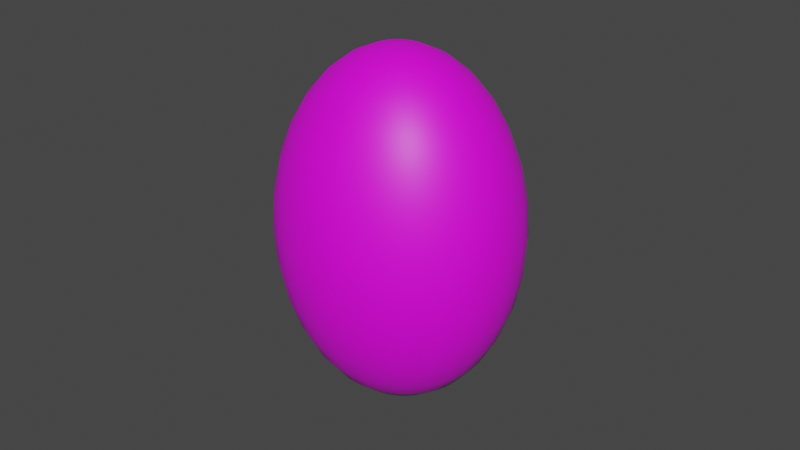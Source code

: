 # Source: bacca.blend  (saved by Blender 2.93.21; exported with 4.5.12 LTS)
import bpy
from mathutils import Matrix  # noqa: F401  (used for matrix-valued properties, if any)

bpy.ops.wm.read_factory_settings(use_empty=True)
scene = bpy.context.scene
scene.name = 'Scene'

# ---- collections
col_collection = bpy.data.collections.new('Collection'); scene.collection.children.link(col_collection)

# ---- images (referenced by path relative to the original .blend; pixels are not part of the script)
import os
ASSET_DIR = os.environ.get("B2B_ASSET_DIR", "")  # directory of the original .blend (textures are referenced by path, not embedded)
HERE = os.path.dirname(os.path.abspath(__file__))  # packed textures are extracted next to this script under _unpacked/

def load_image(name, relpath, width, height, colorspace="sRGB"):
    """Load a texture the original file referenced (path relative to the .blend, or extracted next to this script)."""
    p = next((c for c in (os.path.join(HERE, relpath), os.path.join(ASSET_DIR, relpath)) if relpath and os.path.exists(c)), "")
    if p:
        img = bpy.data.images.load(p, check_existing=True)
        img.name = name
    else:  # same state as the original file: an image datablock whose file is absent (Cycles renders it pink)
        img = bpy.data.images.new(name, width, height)
        img.source = "FILE"
        img.filepath = "//" + (relpath or name)
    img.colorspace_settings.name = colorspace
    return img
img_bacca_txt_jpg = load_image('bacca_txt.jpg', 'bacca_txt.jpg', 1024, 1024, 'sRGB')

# ---- materials (node trees are filled in below, after node groups)
mat_material_001 = bpy.data.materials.new('Material.001')
mat_material_001.use_transparent_shadow = False

# ---- material node trees
mat_material_001.use_nodes = True; mat_material_001.node_tree.nodes.clear()
_N = mat_material_001.node_tree.nodes; _L = mat_material_001.node_tree.links
n0 = _N.new('ShaderNodeBsdfPrincipled'); n0.name = 'Principled BSDF'; n0.location = (10, 300)
n0.distribution = 'GGX'
n0.subsurface_method = 'RANDOM_WALK_SKIN'
n0.inputs[3].default_value = 1.45
n0.inputs[27].default_value = (0.0, 0.0, 0.0, 1.0)
n0.inputs[28].default_value = 1.0
n1 = _N.new('ShaderNodeOutputMaterial'); n1.name = 'Material Output'; n1.location = (300, 300)
n2 = _N.new('ShaderNodeTexImage'); n2.name = 'Image Texture'; n2.location = (-346, 9)
n2.image = img_bacca_txt_jpg
_L.new(n0.outputs[0], n1.inputs[0])
_L.new(n2.outputs[0], n0.inputs[0])
n1.is_active_output = True

# ---- world
world_world = bpy.data.worlds.new('World'); scene.world = world_world
world_world.use_nodes = True; world_world.node_tree.nodes.clear()
_N = world_world.node_tree.nodes; _L = world_world.node_tree.links
n0 = _N.new('ShaderNodeOutputWorld'); n0.name = 'World Output'; n0.location = (300, 300)
n1 = _N.new('ShaderNodeBackground'); n1.name = 'Background'; n1.location = (10, 300)
n1.inputs[0].default_value = (0.05088, 0.05088, 0.05088, 1.0)
_L.new(n1.outputs[0], n0.inputs[0])
n0.is_active_output = True
world_world.color = (0.05088, 0.05088, 0.05088)
world_world.use_sun_shadow = False
world_world.sun_shadow_jitter_overblur = 0.0

# ---- meshes
me_sphere = bpy.data.meshes.new('Sphere')
me_sphere.from_pydata([(0.0, 0.1951, 0.9808), (0.0, 0.3827, 0.9239), (0.0, 0.5556, 0.8315), (0.0, 0.7071, 0.7071), (0.0, 0.8315, 0.5556), (0.0, 0.9239, 0.3827), (0.0, 0.9808, 0.1951), (0.0, 0.8315, -0.5556), (0.0, 0.7071, -0.7071), (0.0, 0.5556, -0.8315), (0.03806, 0.1913, 0.9808), (0.07466, 0.3753, 0.9239), (0.1084, 0.5449, 0.8315), (0.1379, 0.6935, 0.7071), (0.1622, 0.8155, 0.5556), (0.1802, 0.9061, 0.3827), (0.1913, 0.9619, 0.1951), (0.1951, 0.9808, -4.371e-08), (0.1913, 0.9619, -0.1951), (0.1802, 0.9061, -0.3827), (0.1622, 0.8155, -0.5556), (0.1379, 0.6935, -0.7071), (0.1084, 0.5449, -0.8315), (0.07466, 0.3753, -0.9239), (0.03806, 0.1913, -0.9808), (0.07466, 0.1802, 0.9808), (0.1464, 0.3536, 0.9239), (0.2126, 0.5133, 0.8315), (0.2706, 0.6533, 0.7071), (0.3182, 0.7682, 0.5556), (0.3536, 0.8536, 0.3827), (0.3753, 0.9061, 0.1951), (0.3827, 0.9239, -4.371e-08), (0.3753, 0.9061, -0.1951), (0.3536, 0.8536, -0.3827), (0.3182, 0.7682, -0.5556), (0.2706, 0.6533, -0.7071), (0.2126, 0.5133, -0.8315), (0.1464, 0.3536, -0.9239), (0.07466, 0.1802, -0.9808), (0.1084, 0.1622, 0.9808), (0.2126, 0.3182, 0.9239), (0.3087, 0.4619, 0.8315), (0.3928, 0.5879, 0.7071), (0.4619, 0.6913, 0.5556), (0.5133, 0.7682, 0.3827), (0.5449, 0.8155, 0.1951), (0.5556, 0.8315, -4.371e-08), (0.5449, 0.8155, -0.1951), (0.5133, 0.7682, -0.3827), (0.4619, 0.6913, -0.5556), (0.3928, 0.5879, -0.7071), (0.3087, 0.4619, -0.8315), (0.2126, 0.3182, -0.9239), (0.1084, 0.1622, -0.9808), (0.1379, 0.1379, 0.9808), (0.2706, 0.2706, 0.9239), (0.3928, 0.3928, 0.8315), (0.5, 0.5, 0.7071), (0.5879, 0.5879, 0.5556), (0.6533, 0.6533, 0.3827), (0.6935, 0.6935, 0.1951), (0.7071, 0.7071, -4.371e-08), (0.6935, 0.6935, -0.1951), (0.6533, 0.6533, -0.3827), (0.5879, 0.5879, -0.5556), (0.5, 0.5, -0.7071), (0.3928, 0.3928, -0.8315), (0.2706, 0.2706, -0.9239), (0.1379, 0.1379, -0.9808), (0.1622, 0.1084, 0.9808), (0.3182, 0.2126, 0.9239), (0.4619, 0.3087, 0.8315), (0.5879, 0.3928, 0.7071), (0.6913, 0.4619, 0.5556), (0.7682, 0.5133, 0.3827), (0.8155, 0.5449, 0.1951), (0.8315, 0.5556, -4.371e-08), (0.8155, 0.5449, -0.1951), (0.7682, 0.5133, -0.3827), (0.6913, 0.4619, -0.5556), (0.5879, 0.3928, -0.7071), (0.4619, 0.3087, -0.8315), (0.3182, 0.2126, -0.9239), (0.1622, 0.1084, -0.9808), (0.1802, 0.07466, 0.9808), (0.3536, 0.1464, 0.9239), (0.5133, 0.2126, 0.8315), (0.6533, 0.2706, 0.7071), (0.7682, 0.3182, 0.5556), (0.8536, 0.3536, 0.3827), (0.9061, 0.3753, 0.1951), (0.9239, 0.3827, -4.371e-08), (0.9061, 0.3753, -0.1951), (0.8536, 0.3536, -0.3827), (0.7682, 0.3182, -0.5556), (0.6533, 0.2706, -0.7071), (0.5133, 0.2126, -0.8315), (0.3536, 0.1464, -0.9239), (0.1802, 0.07466, -0.9808), (0.1913, 0.03806, 0.9808), (0.3753, 0.07466, 0.9239), (0.5449, 0.1084, 0.8315), (0.6935, 0.1379, 0.7071), (0.8155, 0.1622, 0.5556), (0.9061, 0.1802, 0.3827), (0.9619, 0.1913, 0.1951), (0.9808, 0.1951, -4.371e-08), (0.9619, 0.1913, -0.1951), (0.9061, 0.1802, -0.3827), (0.8155, 0.1622, -0.5556), (0.6935, 0.1379, -0.7071), (0.5449, 0.1084, -0.8315), (0.3753, 0.07466, -0.9239), (0.1913, 0.03806, -0.9808), (0.1951, -6.874e-08, 0.9808), (0.3827, -1.209e-07, 0.9239), (0.5556, -1.134e-07, 0.8315), (0.7071, -4.638e-08, 0.7071), (0.8315, -9.109e-08, 0.5556), (0.9239, -1.658e-08, 0.3827), (0.9808, -9.109e-08, 0.1951), (1.0, -1.656e-07, -4.371e-08), (0.9808, -9.109e-08, -0.1951), (0.9239, -1.507e-07, -0.3827), (0.8315, -1.06e-07, -0.5556), (0.7071, -4.638e-08, -0.7071), (0.5556, -1.134e-07, -0.8315), (0.3827, -9.854e-08, -0.9239), (0.1951, -7.619e-08, -0.9808), (0.1913, -0.03806, 0.9808), (0.3753, -0.07466, 0.9239), (0.5449, -0.1084, 0.8315), (0.6935, -0.1379, 0.7071), (0.8155, -0.1622, 0.5556), (0.9061, -0.1802, 0.3827), (0.9619, -0.1913, 0.1951), (0.9808, -0.1951, -4.371e-08), (0.9619, -0.1913, -0.1951), (0.9061, -0.1802, -0.3827), (0.8155, -0.1622, -0.5556), (0.6935, -0.1379, -0.7071), (0.5449, -0.1084, -0.8315), (0.3753, -0.07466, -0.9239), (0.1913, -0.03806, -0.9808), (0.1802, -0.07466, 0.9808), (0.3536, -0.1464, 0.9239), (0.5133, -0.2126, 0.8315), (0.6533, -0.2706, 0.7071), (0.7682, -0.3182, 0.5556), (0.8536, -0.3536, 0.3827), (0.9061, -0.3753, 0.1951), (0.9239, -0.3827, -4.371e-08), (0.9061, -0.3753, -0.1951), (0.8536, -0.3536, -0.3827), (0.7682, -0.3182, -0.5556), (0.6533, -0.2706, -0.7071), (0.5133, -0.2126, -0.8315), (0.3536, -0.1464, -0.9239), (0.1802, -0.07466, -0.9808), (0.1622, -0.1084, 0.9808), (0.3182, -0.2126, 0.9239), (0.4619, -0.3087, 0.8315), (0.5879, -0.3928, 0.7071), (0.6913, -0.4619, 0.5556), (0.7682, -0.5133, 0.3827), (0.8155, -0.5449, 0.1951), (0.8315, -0.5556, -4.371e-08), (0.8155, -0.5449, -0.1951), (0.7682, -0.5133, -0.3827), (0.6913, -0.4619, -0.5556), (0.5879, -0.3928, -0.7071), (0.4619, -0.3087, -0.8315), (0.3182, -0.2126, -0.9239), (0.1622, -0.1084, -0.9808), (0.1379, -0.1379, 0.9808), (0.2706, -0.2706, 0.9239), (0.3928, -0.3928, 0.8315), (0.5, -0.5, 0.7071), (0.5879, -0.5879, 0.5556), (0.6533, -0.6533, 0.3827), (0.6935, -0.6935, 0.1951), (0.7071, -0.7071, -4.371e-08), (0.6935, -0.6935, -0.1951), (0.6533, -0.6533, -0.3827), (0.5879, -0.5879, -0.5556), (0.5, -0.5, -0.7071), (0.3928, -0.3928, -0.8315), (0.2706, -0.2706, -0.9239), (0.1379, -0.1379, -0.9808), (0.1084, -0.1622, 0.9808), (0.2126, -0.3182, 0.9239), (0.3087, -0.4619, 0.8315), (0.3928, -0.5879, 0.7071), (0.4619, -0.6913, 0.5556), (0.5133, -0.7682, 0.3827), (0.5449, -0.8155, 0.1951), (0.5556, -0.8315, -4.371e-08), (0.5449, -0.8155, -0.1951), (0.5133, -0.7682, -0.3827), (0.4619, -0.6913, -0.5556), (0.3928, -0.5879, -0.7071), (0.3087, -0.4619, -0.8315), (0.2126, -0.3182, -0.9239), (0.1084, -0.1622, -0.9808), (0.07466, -0.1802, 0.9808), (0.1464, -0.3536, 0.9239), (0.2126, -0.5133, 0.8315), (0.2706, -0.6533, 0.7071), (0.3182, -0.7682, 0.5556), (0.3536, -0.8536, 0.3827), (0.3753, -0.9061, 0.1951), (0.3827, -0.9239, -4.371e-08), (0.3753, -0.9061, -0.1951), (0.3536, -0.8536, -0.3827), (0.3182, -0.7682, -0.5556), (0.2706, -0.6533, -0.7071), (0.2126, -0.5133, -0.8315), (0.1464, -0.3536, -0.9239), (0.07466, -0.1802, -0.9808), (0.03806, -0.1913, 0.9808), (0.07466, -0.3753, 0.9239), (0.1084, -0.5449, 0.8315), (0.1379, -0.6935, 0.7071), (0.1622, -0.8155, 0.5556), (0.1802, -0.9061, 0.3827), (0.1913, -0.9619, 0.1951), (0.1951, -0.9808, -4.371e-08), (0.1913, -0.9619, -0.1951), (0.1802, -0.9061, -0.3827), (0.1622, -0.8155, -0.5556), (0.1379, -0.6935, -0.7071), (0.1084, -0.5449, -0.8315), (0.07466, -0.3753, -0.9239), (0.03806, -0.1913, -0.9808), (2.154e-09, -0.1951, 0.9808), (-2.765e-08, -0.3827, 0.9239), (-6.49e-08, -0.5556, 0.8315), (4.686e-08, -0.7071, 0.7071), (-1.275e-08, -0.8315, 0.5556), (1.706e-08, -0.9239, 0.3827), (-7.235e-08, -0.9808, 0.1951), (-2.661e-07, -1.0, -4.371e-08), (-7.235e-08, -0.9808, -0.1951), (-1.171e-07, -0.9239, -0.3827), (-4.255e-08, -0.8315, -0.5556), (4.686e-08, -0.7071, -0.7071), (-6.49e-08, -0.5556, -0.8315), (2.154e-09, -0.3827, -0.9239), (-1.571e-09, -0.1951, -0.9808), (-0.03806, -0.1913, 0.9808), (-0.07466, -0.3753, 0.9239), (-0.1084, -0.5449, 0.8315), (-0.1379, -0.6935, 0.7071), (-0.1622, -0.8155, 0.5556), (-0.1802, -0.9061, 0.3827), (-0.1913, -0.9619, 0.1951), (-0.1951, -0.9808, -4.371e-08), (-0.1913, -0.9619, -0.1951), (-0.1802, -0.9061, -0.3827), (-0.1622, -0.8155, -0.5556), (-0.1379, -0.6935, -0.7071), (-0.1084, -0.5449, -0.8315), (-0.07466, -0.3753, -0.9239), (-0.03806, -0.1913, -0.9808), (-0.07466, -0.1802, 0.9808), (-0.1464, -0.3536, 0.9239), (-0.2126, -0.5133, 0.8315), (-0.2706, -0.6533, 0.7071), (-0.3182, -0.7682, 0.5556), (-0.3536, -0.8536, 0.3827), (-0.3753, -0.9061, 0.1951), (-0.3827, -0.9239, -4.371e-08), (-0.3753, -0.9061, -0.1951), (-0.3536, -0.8536, -0.3827), (-0.3182, -0.7682, -0.5556), (-0.2706, -0.6533, -0.7071), (-0.2126, -0.5133, -0.8315), (-0.1464, -0.3536, -0.9239), (-0.07466, -0.1802, -0.9808), (-0.1084, -0.1622, 0.9808), (-0.2126, -0.3182, 0.9239), (-0.3087, -0.4619, 0.8315), (-0.3928, -0.5879, 0.7071), (-0.4619, -0.6913, 0.5556), (-0.5133, -0.7682, 0.3827), (-0.5449, -0.8155, 0.1951), (-0.5556, -0.8315, -4.371e-08), (-0.5449, -0.8155, -0.1951), (-0.5133, -0.7682, -0.3827), (-0.4619, -0.6913, -0.5556), (-0.3928, -0.5879, -0.7071), (-0.3087, -0.4619, -0.8315), (-0.2126, -0.3182, -0.9239), (-0.1084, -0.1622, -0.9808), (-0.1379, -0.1379, 0.9808), (-0.2706, -0.2706, 0.9239), (-0.3928, -0.3928, 0.8315), (-0.5, -0.5, 0.7071), (-0.5879, -0.5879, 0.5556), (-0.6533, -0.6533, 0.3827), (-0.6935, -0.6935, 0.1951), (-0.7071, -0.7071, -4.371e-08), (-0.6935, -0.6935, -0.1951), (-0.6533, -0.6533, -0.3827), (-0.5879, -0.5879, -0.5556), (-0.5, -0.5, -0.7071), (-0.3928, -0.3928, -0.8315), (-0.2706, -0.2706, -0.9239), (-0.1379, -0.1379, -0.9808), (-0.1622, -0.1084, 0.9808), (-0.3182, -0.2126, 0.9239), (-0.4619, -0.3087, 0.8315), (-0.5879, -0.3928, 0.7071), (-0.6913, -0.4619, 0.5556), (-0.7682, -0.5133, 0.3827), (-0.8155, -0.5449, 0.1951), (-0.8315, -0.5556, -4.371e-08), (-0.8155, -0.5449, -0.1951), (-0.7682, -0.5133, -0.3827), (-0.6913, -0.4619, -0.5556), (-0.5879, -0.3928, -0.7071), (-0.4619, -0.3087, -0.8315), (-0.3182, -0.2126, -0.9239), (-0.1622, -0.1084, -0.9808), (-8.077e-08, -1.209e-07, 1.0), (-0.1802, -0.07466, 0.9808), (-0.3536, -0.1464, 0.9239), (-0.5133, -0.2126, 0.8315), (-0.6533, -0.2706, 0.7071), (-0.7682, -0.3182, 0.5556), (-0.8536, -0.3536, 0.3827), (-0.9061, -0.3753, 0.1951), (-0.9239, -0.3827, -4.371e-08), (-0.9061, -0.3753, -0.1951), (-0.8536, -0.3536, -0.3827), (-0.7682, -0.3182, -0.5556), (-0.6533, -0.2706, -0.7071), (-0.5133, -0.2126, -0.8315), (-0.3536, -0.1464, -0.9239), (-0.1802, -0.07466, -0.9808), (-0.1913, -0.03806, 0.9808), (-0.3753, -0.07466, 0.9239), (-0.5449, -0.1084, 0.8315), (-0.6935, -0.1379, 0.7071), (-0.8155, -0.1622, 0.5556), (-0.9061, -0.1802, 0.3827), (-0.9619, -0.1913, 0.1951), (-0.9808, -0.1951, -4.371e-08), (-0.9619, -0.1913, -0.1951), (-0.9061, -0.1802, -0.3827), (-0.8155, -0.1622, -0.5556), (-0.6935, -0.1379, -0.7071), (-0.5449, -0.1084, -0.8315), (-0.3753, -0.07466, -0.9239), (-0.1913, -0.03806, -0.9808), (-0.1951, -7.246e-08, 0.9808), (-0.3827, -4.638e-08, 0.9239), (-0.5556, 5.771e-09, 0.8315), (-0.7071, -9.109e-08, 0.7071), (-0.8315, -4.638e-08, 0.5556), (-0.9239, -1.68e-09, 0.3827), (-0.9808, 7.283e-08, 0.1951), (-1.0, 3.858e-07, -4.371e-08), (-0.9808, 7.283e-08, -0.1951), (-0.9239, 1.175e-07, -0.3827), (-0.8315, -3.148e-08, -0.5556), (-0.7071, -9.109e-08, -0.7071), (-0.5556, 5.771e-09, -0.8315), (-0.3827, -6.128e-08, -0.9239), (-0.1951, -6.874e-08, -0.9808), (-0.1913, 0.03806, 0.9808), (-0.3753, 0.07466, 0.9239), (-0.5449, 0.1084, 0.8315), (-0.6935, 0.1379, 0.7071), (-0.8155, 0.1622, 0.5556), (-0.9061, 0.1802, 0.3827), (-0.9619, 0.1913, 0.1951), (-0.9808, 0.1951, -4.371e-08), (-0.9619, 0.1913, -0.1951), (-0.9061, 0.1802, -0.3827), (-0.8155, 0.1622, -0.5556), (-0.6935, 0.1379, -0.7071), (-0.5449, 0.1084, -0.8315), (-0.3753, 0.07466, -0.9239), (-0.1913, 0.03806, -0.9808), (-0.1802, 0.07466, 0.9808), (-0.3536, 0.1464, 0.9239), (-0.5133, 0.2126, 0.8315), (-0.6533, 0.2706, 0.7071), (-0.7682, 0.3182, 0.5556), (-0.8536, 0.3536, 0.3827), (-0.9061, 0.3753, 0.1951), (-0.9239, 0.3827, -4.371e-08), (-0.9061, 0.3753, -0.1951), (-0.8536, 0.3536, -0.3827), (-0.7682, 0.3182, -0.5556), (-0.6533, 0.2706, -0.7071), (-0.5133, 0.2126, -0.8315), (-0.3536, 0.1464, -0.9239), (-0.1802, 0.07466, -0.9808), (-0.1622, 0.1084, 0.9808), (-0.3182, 0.2126, 0.9239), (-0.4619, 0.3087, 0.8315), (-0.5879, 0.3928, 0.7071), (-0.6913, 0.4619, 0.5556), (-0.7682, 0.5133, 0.3827), (-0.8155, 0.5449, 0.1951), (-0.8315, 0.5556, -4.371e-08), (-0.8155, 0.5449, -0.1951), (-0.7682, 0.5133, -0.3827), (-0.6913, 0.4619, -0.5556), (-0.5879, 0.3928, -0.7071), (-0.4619, 0.3087, -0.8315), (-0.3182, 0.2126, -0.9239), (-0.1622, 0.1084, -0.9808), (-0.1379, 0.1379, 0.9808), (-0.2706, 0.2706, 0.9239), (-0.3928, 0.3928, 0.8315), (-0.5, 0.5, 0.7071), (-0.5879, 0.5879, 0.5556), (-0.6533, 0.6533, 0.3827), (-0.6935, 0.6935, 0.1951), (-0.7071, 0.7071, -4.371e-08), (-0.6935, 0.6935, -0.1951), (-0.6533, 0.6533, -0.3827), (-0.5879, 0.5879, -0.5556), (-0.5, 0.5, -0.7071), (-0.3928, 0.3928, -0.8315), (-0.2706, 0.2706, -0.9239), (-0.1379, 0.1379, -0.9808), (-0.1084, 0.1622, 0.9808), (-0.2126, 0.3182, 0.9239), (-0.3087, 0.4619, 0.8315), (-0.3928, 0.5879, 0.7071), (-0.4619, 0.6913, 0.5556), (-0.5133, 0.7682, 0.3827), (-0.5449, 0.8155, 0.1951), (-0.5556, 0.8315, -4.371e-08), (-0.5449, 0.8155, -0.1951), (-0.5133, 0.7682, -0.3827), (-0.4619, 0.6913, -0.5556), (-0.3928, 0.5879, -0.7071), (-0.3087, 0.4619, -0.8315), (-0.2126, 0.3182, -0.9239), (-0.1084, 0.1622, -0.9808), (-0.07466, 0.1802, 0.9808), (-0.1464, 0.3536, 0.9239), (-0.2126, 0.5133, 0.8315), (-0.2706, 0.6533, 0.7071), (-0.3182, 0.7682, 0.5556), (-0.3536, 0.8536, 0.3827), (-0.3753, 0.9061, 0.1951), (-0.3827, 0.9239, -4.371e-08), (-0.3753, 0.9061, -0.1951), (-0.3536, 0.8536, -0.3827), (-0.3182, 0.7682, -0.5556), (-0.2706, 0.6533, -0.7071), (-0.2126, 0.5133, -0.8315), (-0.1464, 0.3536, -0.9239), (-0.07466, 0.1802, -0.9808), (-0.03806, 0.1913, 0.9808), (-0.07466, 0.3753, 0.9239), (-0.1084, 0.5449, 0.8315), (-0.1379, 0.6935, 0.7071), (-0.1622, 0.8155, 0.5556), (-0.1802, 0.9061, 0.3827), (-0.1913, 0.9619, 0.1951), (-0.1951, 0.9808, -4.371e-08), (-0.1913, 0.9619, -0.1951), (-0.1802, 0.9061, -0.3827), (-0.1622, 0.8155, -0.5556), (-0.1379, 0.6935, -0.7071), (-0.1084, 0.5449, -0.8315), (-0.07466, 0.3753, -0.9239), (-0.03806, 0.1913, -0.9808), (5.386e-07, 1.0, -4.371e-08), (2.257e-07, 0.9808, -0.1951), (1.959e-07, 0.9239, -0.3827), (6.921e-08, 0.3827, -0.9239), (2.823e-08, 0.1951, -0.9808), (0.0, -8.742e-08, -1.0)], [], [(480, 479, 23, 24), (476, 6, 16, 17), (0, 325, 10), (481, 480, 24), (477, 476, 17, 18), (1, 0, 10, 11), (478, 477, 18, 19), (2, 1, 11, 12), (7, 478, 19, 20), (3, 2, 12, 13), (8, 7, 20, 21), (4, 3, 13, 14), (9, 8, 21, 22), (5, 4, 14, 15), (479, 9, 22, 23), (6, 5, 15, 16), (15, 14, 29, 30), (23, 22, 37, 38), (16, 15, 30, 31), (24, 23, 38, 39), (17, 16, 31, 32), (10, 325, 25), (481, 24, 39), (18, 17, 32, 33), (11, 10, 25, 26), (19, 18, 33, 34), (12, 11, 26, 27), (20, 19, 34, 35), (13, 12, 27, 28), (21, 20, 35, 36), (14, 13, 28, 29), (22, 21, 36, 37), (34, 33, 48, 49), (27, 26, 41, 42), (35, 34, 49, 50), (28, 27, 42, 43), (36, 35, 50, 51), (29, 28, 43, 44), (37, 36, 51, 52), (30, 29, 44, 45), (38, 37, 52, 53), (31, 30, 45, 46), (39, 38, 53, 54), (32, 31, 46, 47), (25, 325, 40), (481, 39, 54), (33, 32, 47, 48), (26, 25, 40, 41), (53, 52, 67, 68), (46, 45, 60, 61), (54, 53, 68, 69), (47, 46, 61, 62), (40, 325, 55), (481, 54, 69), (48, 47, 62, 63), (41, 40, 55, 56), (49, 48, 63, 64), (42, 41, 56, 57), (50, 49, 64, 65), (43, 42, 57, 58), (51, 50, 65, 66), (44, 43, 58, 59), (52, 51, 66, 67), (45, 44, 59, 60), (65, 64, 79, 80), (58, 57, 72, 73), (66, 65, 80, 81), (59, 58, 73, 74), (67, 66, 81, 82), (60, 59, 74, 75), (68, 67, 82, 83), (61, 60, 75, 76), (69, 68, 83, 84), (62, 61, 76, 77), (55, 325, 70), (481, 69, 84), (63, 62, 77, 78), (56, 55, 70, 71), (64, 63, 78, 79), (57, 56, 71, 72), (84, 83, 98, 99), (77, 76, 91, 92), (70, 325, 85), (481, 84, 99), (78, 77, 92, 93), (71, 70, 85, 86), (79, 78, 93, 94), (72, 71, 86, 87), (80, 79, 94, 95), (73, 72, 87, 88), (81, 80, 95, 96), (74, 73, 88, 89), (82, 81, 96, 97), (75, 74, 89, 90), (83, 82, 97, 98), (76, 75, 90, 91), (88, 87, 102, 103), (96, 95, 110, 111), (89, 88, 103, 104), (97, 96, 111, 112), (90, 89, 104, 105), (98, 97, 112, 113), (91, 90, 105, 106), (99, 98, 113, 114), (92, 91, 106, 107), (85, 325, 100), (481, 99, 114), (93, 92, 107, 108), (86, 85, 100, 101), (94, 93, 108, 109), (87, 86, 101, 102), (95, 94, 109, 110), (107, 106, 121, 122), (100, 325, 115), (481, 114, 129), (108, 107, 122, 123), (101, 100, 115, 116), (109, 108, 123, 124), (102, 101, 116, 117), (110, 109, 124, 125), (103, 102, 117, 118), (111, 110, 125, 126), (104, 103, 118, 119), (112, 111, 126, 127), (105, 104, 119, 120), (113, 112, 127, 128), (106, 105, 120, 121), (114, 113, 128, 129), (126, 125, 140, 141), (119, 118, 133, 134), (127, 126, 141, 142), (120, 119, 134, 135), (128, 127, 142, 143), (121, 120, 135, 136), (129, 128, 143, 144), (122, 121, 136, 137), (115, 325, 130), (481, 129, 144), (123, 122, 137, 138), (116, 115, 130, 131), (124, 123, 138, 139), (117, 116, 131, 132), (125, 124, 139, 140), (118, 117, 132, 133), (130, 325, 145), (481, 144, 159), (138, 137, 152, 153), (131, 130, 145, 146), (139, 138, 153, 154), (132, 131, 146, 147), (140, 139, 154, 155), (133, 132, 147, 148), (141, 140, 155, 156), (134, 133, 148, 149), (142, 141, 156, 157), (135, 134, 149, 150), (143, 142, 157, 158), (136, 135, 150, 151), (144, 143, 158, 159), (137, 136, 151, 152), (149, 148, 163, 164), (157, 156, 171, 172), (150, 149, 164, 165), (158, 157, 172, 173), (151, 150, 165, 166), (159, 158, 173, 174), (152, 151, 166, 167), (145, 325, 160), (481, 159, 174), (153, 152, 167, 168), (146, 145, 160, 161), (154, 153, 168, 169), (147, 146, 161, 162), (155, 154, 169, 170), (148, 147, 162, 163), (156, 155, 170, 171), (168, 167, 182, 183), (161, 160, 175, 176), (169, 168, 183, 184), (162, 161, 176, 177), (170, 169, 184, 185), (163, 162, 177, 178), (171, 170, 185, 186), (164, 163, 178, 179), (172, 171, 186, 187), (165, 164, 179, 180), (173, 172, 187, 188), (166, 165, 180, 181), (174, 173, 188, 189), (167, 166, 181, 182), (160, 325, 175), (481, 174, 189), (187, 186, 201, 202), (180, 179, 194, 195), (188, 187, 202, 203), (181, 180, 195, 196), (189, 188, 203, 204), (182, 181, 196, 197), (175, 325, 190), (481, 189, 204), (183, 182, 197, 198), (176, 175, 190, 191), (184, 183, 198, 199), (177, 176, 191, 192), (185, 184, 199, 200), (178, 177, 192, 193), (186, 185, 200, 201), (179, 178, 193, 194), (199, 198, 213, 214), (192, 191, 206, 207), (200, 199, 214, 215), (193, 192, 207, 208), (201, 200, 215, 216), (194, 193, 208, 209), (202, 201, 216, 217), (195, 194, 209, 210), (203, 202, 217, 218), (196, 195, 210, 211), (204, 203, 218, 219), (197, 196, 211, 212), (190, 325, 205), (481, 204, 219), (198, 197, 212, 213), (191, 190, 205, 206), (218, 217, 232, 233), (211, 210, 225, 226), (219, 218, 233, 234), (212, 211, 226, 227), (205, 325, 220), (481, 219, 234), (213, 212, 227, 228), (206, 205, 220, 221), (214, 213, 228, 229), (207, 206, 221, 222), (215, 214, 229, 230), (208, 207, 222, 223), (216, 215, 230, 231), (209, 208, 223, 224), (217, 216, 231, 232), (210, 209, 224, 225), (222, 221, 236, 237), (230, 229, 244, 245), (223, 222, 237, 238), (231, 230, 245, 246), (224, 223, 238, 239), (232, 231, 246, 247), (225, 224, 239, 240), (233, 232, 247, 248), (226, 225, 240, 241), (234, 233, 248, 249), (227, 226, 241, 242), (220, 325, 235), (481, 234, 249), (228, 227, 242, 243), (221, 220, 235, 236), (229, 228, 243, 244), (241, 240, 255, 256), (249, 248, 263, 264), (242, 241, 256, 257), (235, 325, 250), (481, 249, 264), (243, 242, 257, 258), (236, 235, 250, 251), (244, 243, 258, 259), (237, 236, 251, 252), (245, 244, 259, 260), (238, 237, 252, 253), (246, 245, 260, 261), (239, 238, 253, 254), (247, 246, 261, 262), (240, 239, 254, 255), (248, 247, 262, 263), (260, 259, 274, 275), (253, 252, 267, 268), (261, 260, 275, 276), (254, 253, 268, 269), (262, 261, 276, 277), (255, 254, 269, 270), (263, 262, 277, 278), (256, 255, 270, 271), (264, 263, 278, 279), (257, 256, 271, 272), (250, 325, 265), (481, 264, 279), (258, 257, 272, 273), (251, 250, 265, 266), (259, 258, 273, 274), (252, 251, 266, 267), (279, 278, 293, 294), (272, 271, 286, 287), (265, 325, 280), (481, 279, 294), (273, 272, 287, 288), (266, 265, 280, 281), (274, 273, 288, 289), (267, 266, 281, 282), (275, 274, 289, 290), (268, 267, 282, 283), (276, 275, 290, 291), (269, 268, 283, 284), (277, 276, 291, 292), (270, 269, 284, 285), (278, 277, 292, 293), (271, 270, 285, 286), (283, 282, 297, 298), (291, 290, 305, 306), (284, 283, 298, 299), (292, 291, 306, 307), (285, 284, 299, 300), (293, 292, 307, 308), (286, 285, 300, 301), (294, 293, 308, 309), (287, 286, 301, 302), (280, 325, 295), (481, 294, 309), (288, 287, 302, 303), (281, 280, 295, 296), (289, 288, 303, 304), (282, 281, 296, 297), (290, 289, 304, 305), (302, 301, 316, 317), (295, 325, 310), (481, 309, 324), (303, 302, 317, 318), (296, 295, 310, 311), (304, 303, 318, 319), (297, 296, 311, 312), (305, 304, 319, 320), (298, 297, 312, 313), (306, 305, 320, 321), (299, 298, 313, 314), (307, 306, 321, 322), (300, 299, 314, 315), (308, 307, 322, 323), (301, 300, 315, 316), (309, 308, 323, 324), (321, 320, 336, 337), (314, 313, 329, 330), (322, 321, 337, 338), (315, 314, 330, 331), (323, 322, 338, 339), (316, 315, 331, 332), (324, 323, 339, 340), (317, 316, 332, 333), (310, 325, 326), (481, 324, 340), (318, 317, 333, 334), (311, 310, 326, 327), (319, 318, 334, 335), (312, 311, 327, 328), (320, 319, 335, 336), (313, 312, 328, 329), (481, 340, 355), (334, 333, 348, 349), (327, 326, 341, 342), (335, 334, 349, 350), (328, 327, 342, 343), (336, 335, 350, 351), (329, 328, 343, 344), (337, 336, 351, 352), (330, 329, 344, 345), (338, 337, 352, 353), (331, 330, 345, 346), (339, 338, 353, 354), (332, 331, 346, 347), (340, 339, 354, 355), (333, 332, 347, 348), (326, 325, 341), (353, 352, 367, 368), (346, 345, 360, 361), (354, 353, 368, 369), (347, 346, 361, 362), (355, 354, 369, 370), (348, 347, 362, 363), (341, 325, 356), (481, 355, 370), (349, 348, 363, 364), (342, 341, 356, 357), (350, 349, 364, 365), (343, 342, 357, 358), (351, 350, 365, 366), (344, 343, 358, 359), (352, 351, 366, 367), (345, 344, 359, 360), (357, 356, 371, 372), (365, 364, 379, 380), (358, 357, 372, 373), (366, 365, 380, 381), (359, 358, 373, 374), (367, 366, 381, 382), (360, 359, 374, 375), (368, 367, 382, 383), (361, 360, 375, 376), (369, 368, 383, 384), (362, 361, 376, 377), (370, 369, 384, 385), (363, 362, 377, 378), (356, 325, 371), (481, 370, 385), (364, 363, 378, 379), (376, 375, 390, 391), (384, 383, 398, 399), (377, 376, 391, 392), (385, 384, 399, 400), (378, 377, 392, 393), (371, 325, 386), (481, 385, 400), (379, 378, 393, 394), (372, 371, 386, 387), (380, 379, 394, 395), (373, 372, 387, 388), (381, 380, 395, 396), (374, 373, 388, 389), (382, 381, 396, 397), (375, 374, 389, 390), (383, 382, 397, 398), (395, 394, 409, 410), (388, 387, 402, 403), (396, 395, 410, 411), (389, 388, 403, 404), (397, 396, 411, 412), (390, 389, 404, 405), (398, 397, 412, 413), (391, 390, 405, 406), (399, 398, 413, 414), (392, 391, 406, 407), (400, 399, 414, 415), (393, 392, 407, 408), (386, 325, 401), (481, 400, 415), (394, 393, 408, 409), (387, 386, 401, 402), (414, 413, 428, 429), (407, 406, 421, 422), (415, 414, 429, 430), (408, 407, 422, 423), (401, 325, 416), (481, 415, 430), (409, 408, 423, 424), (402, 401, 416, 417), (410, 409, 424, 425), (403, 402, 417, 418), (411, 410, 425, 426), (404, 403, 418, 419), (412, 411, 426, 427), (405, 404, 419, 420), (413, 412, 427, 428), (406, 405, 420, 421), (418, 417, 432, 433), (426, 425, 440, 441), (419, 418, 433, 434), (427, 426, 441, 442), (420, 419, 434, 435), (428, 427, 442, 443), (421, 420, 435, 436), (429, 428, 443, 444), (422, 421, 436, 437), (430, 429, 444, 445), (423, 422, 437, 438), (416, 325, 431), (481, 430, 445), (424, 423, 438, 439), (417, 416, 431, 432), (425, 424, 439, 440), (437, 436, 451, 452), (445, 444, 459, 460), (438, 437, 452, 453), (431, 325, 446), (481, 445, 460), (439, 438, 453, 454), (432, 431, 446, 447), (440, 439, 454, 455), (433, 432, 447, 448), (441, 440, 455, 456), (434, 433, 448, 449), (442, 441, 456, 457), (435, 434, 449, 450), (443, 442, 457, 458), (436, 435, 450, 451), (444, 443, 458, 459), (456, 455, 470, 471), (449, 448, 463, 464), (457, 456, 471, 472), (450, 449, 464, 465), (458, 457, 472, 473), (451, 450, 465, 466), (459, 458, 473, 474), (452, 451, 466, 467), (460, 459, 474, 475), (453, 452, 467, 468), (446, 325, 461), (481, 460, 475), (454, 453, 468, 469), (447, 446, 461, 462), (455, 454, 469, 470), (448, 447, 462, 463), (475, 474, 479, 480), (468, 467, 6, 476), (461, 325, 0), (481, 475, 480), (469, 468, 476, 477), (462, 461, 0, 1), (470, 469, 477, 478), (463, 462, 1, 2), (471, 470, 478, 7), (464, 463, 2, 3), (472, 471, 7, 8), (465, 464, 3, 4), (473, 472, 8, 9), (466, 465, 4, 5), (474, 473, 9, 479), (467, 466, 5, 6)])
me_sphere.polygons.foreach_set('use_smooth', [True] * 512)
_uv = me_sphere.uv_layers.new(name='UVMap')
_uv.uv.foreach_set('vector', [0.6265, 0.27, 0.6265, 0.2756, 0.6237, 0.2757, 0.6237, 0.2701, 0.6268, 0.3093, 0.6269, 0.3149, 0.6241, 0.315, 0.624, 0.3094, 0.6272, 0.3486, 0.6258, 0.3542, 0.6243, 0.3486, 0.625, 0.2644, 0.6265, 0.27, 0.6237, 0.2701, 0.6268, 0.3037, 0.6268, 0.3093, 0.624, 0.3094, 0.624, 0.3037, 0.6271, 0.343, 0.6272, 0.3486, 0.6243, 0.3486, 0.6243, 0.343, 0.6267, 0.2981, 0.6268, 0.3037, 0.624, 0.3037, 0.6239, 0.2981, 0.6271, 0.3374, 0.6271, 0.343, 0.6243, 0.343, 0.6243, 0.3374, 0.6267, 0.2925, 0.6267, 0.2981, 0.6239, 0.2981, 0.6239, 0.2925, 0.627, 0.3317, 0.6271, 0.3374, 0.6243, 0.3374, 0.6242, 0.3318, 0.6266, 0.2869, 0.6267, 0.2925, 0.6239, 0.2925, 0.6238, 0.2869, 0.627, 0.3261, 0.627, 0.3317, 0.6242, 0.3318, 0.6242, 0.3262, 0.6266, 0.2812, 0.6266, 0.2869, 0.6238, 0.2869, 0.6238, 0.2813, 0.6269, 0.3205, 0.627, 0.3261, 0.6242, 0.3262, 0.6241, 0.3206, 0.6265, 0.2756, 0.6266, 0.2812, 0.6238, 0.2813, 0.6237, 0.2757, 0.6269, 0.3149, 0.6269, 0.3205, 0.6241, 0.3206, 0.6241, 0.315, 0.6241, 0.3206, 0.6242, 0.3262, 0.6214, 0.3262, 0.6213, 0.3206, 0.6237, 0.2757, 0.6238, 0.2813, 0.621, 0.2813, 0.6209, 0.2757, 0.6241, 0.315, 0.6241, 0.3206, 0.6213, 0.3206, 0.6213, 0.315, 0.6237, 0.2701, 0.6237, 0.2757, 0.6209, 0.2757, 0.6209, 0.2701, 0.624, 0.3094, 0.6241, 0.315, 0.6213, 0.315, 0.6212, 0.3094, 0.6243, 0.3486, 0.623, 0.3543, 0.6215, 0.3487, 0.6222, 0.2645, 0.6237, 0.2701, 0.6209, 0.2701, 0.624, 0.3037, 0.624, 0.3094, 0.6212, 0.3094, 0.6212, 0.3038, 0.6243, 0.343, 0.6243, 0.3486, 0.6215, 0.3487, 0.6215, 0.3431, 0.6239, 0.2981, 0.624, 0.3037, 0.6212, 0.3038, 0.6211, 0.2982, 0.6243, 0.3374, 0.6243, 0.343, 0.6215, 0.3431, 0.6214, 0.3375, 0.6239, 0.2925, 0.6239, 0.2981, 0.6211, 0.2982, 0.6211, 0.2926, 0.6242, 0.3318, 0.6243, 0.3374, 0.6214, 0.3375, 0.6214, 0.3319, 0.6238, 0.2869, 0.6239, 0.2925, 0.6211, 0.2926, 0.621, 0.287, 0.6242, 0.3262, 0.6242, 0.3318, 0.6214, 0.3319, 0.6214, 0.3262, 0.6238, 0.2813, 0.6238, 0.2869, 0.621, 0.287, 0.621, 0.2813, 0.6211, 0.2982, 0.6212, 0.3038, 0.6184, 0.3038, 0.6183, 0.2982, 0.6214, 0.3375, 0.6215, 0.3431, 0.6187, 0.3431, 0.6186, 0.3375, 0.6211, 0.2926, 0.6211, 0.2982, 0.6183, 0.2982, 0.6183, 0.2926, 0.6214, 0.3319, 0.6214, 0.3375, 0.6186, 0.3375, 0.6186, 0.3319, 0.621, 0.287, 0.6211, 0.2926, 0.6183, 0.2926, 0.6182, 0.287, 0.6214, 0.3262, 0.6214, 0.3319, 0.6186, 0.3319, 0.6185, 0.3263, 0.621, 0.2813, 0.621, 0.287, 0.6182, 0.287, 0.6182, 0.2814, 0.6213, 0.3206, 0.6214, 0.3262, 0.6185, 0.3263, 0.6185, 0.3207, 0.6209, 0.2757, 0.621, 0.2813, 0.6182, 0.2814, 0.6181, 0.2758, 0.6213, 0.315, 0.6213, 0.3206, 0.6185, 0.3207, 0.6184, 0.3151, 0.6209, 0.2701, 0.6209, 0.2757, 0.6181, 0.2758, 0.6181, 0.2702, 0.6212, 0.3094, 0.6213, 0.315, 0.6184, 0.3151, 0.6184, 0.3095, 0.6215, 0.3487, 0.6202, 0.3543, 0.6187, 0.3487, 0.6194, 0.2645, 0.6209, 0.2701, 0.6181, 0.2702, 0.6212, 0.3038, 0.6212, 0.3094, 0.6184, 0.3095, 0.6184, 0.3038, 0.6215, 0.3431, 0.6215, 0.3487, 0.6187, 0.3487, 0.6187, 0.3431, 0.6181, 0.2758, 0.6182, 0.2814, 0.6154, 0.2815, 0.6153, 0.2758, 0.6184, 0.3151, 0.6185, 0.3207, 0.6157, 0.3207, 0.6156, 0.3151, 0.6181, 0.2702, 0.6181, 0.2758, 0.6153, 0.2758, 0.6153, 0.2702, 0.6184, 0.3095, 0.6184, 0.3151, 0.6156, 0.3151, 0.6156, 0.3095, 0.6187, 0.3487, 0.6174, 0.3544, 0.6159, 0.3488, 0.6166, 0.2646, 0.6181, 0.2702, 0.6153, 0.2702, 0.6184, 0.3038, 0.6184, 0.3095, 0.6156, 0.3095, 0.6155, 0.3039, 0.6187, 0.3431, 0.6187, 0.3487, 0.6159, 0.3488, 0.6159, 0.3432, 0.6183, 0.2982, 0.6184, 0.3038, 0.6155, 0.3039, 0.6155, 0.2983, 0.6186, 0.3375, 0.6187, 0.3431, 0.6159, 0.3432, 0.6158, 0.3376, 0.6183, 0.2926, 0.6183, 0.2982, 0.6155, 0.2983, 0.6155, 0.2927, 0.6186, 0.3319, 0.6186, 0.3375, 0.6158, 0.3376, 0.6158, 0.332, 0.6182, 0.287, 0.6183, 0.2926, 0.6155, 0.2927, 0.6154, 0.2871, 0.6185, 0.3263, 0.6186, 0.3319, 0.6158, 0.332, 0.6157, 0.3264, 0.6182, 0.2814, 0.6182, 0.287, 0.6154, 0.2871, 0.6154, 0.2815, 0.6185, 0.3207, 0.6185, 0.3263, 0.6157, 0.3264, 0.6157, 0.3207, 0.6155, 0.2927, 0.6155, 0.2983, 0.6127, 0.2983, 0.6126, 0.2927, 0.6158, 0.332, 0.6158, 0.3376, 0.613, 0.3376, 0.613, 0.332, 0.6154, 0.2871, 0.6155, 0.2927, 0.6126, 0.2927, 0.6126, 0.2871, 0.6157, 0.3264, 0.6158, 0.332, 0.613, 0.332, 0.6129, 0.3264, 0.6154, 0.2815, 0.6154, 0.2871, 0.6126, 0.2871, 0.6125, 0.2815, 0.6157, 0.3207, 0.6157, 0.3264, 0.6129, 0.3264, 0.6129, 0.3208, 0.6153, 0.2758, 0.6154, 0.2815, 0.6125, 0.2815, 0.6125, 0.2759, 0.6156, 0.3151, 0.6157, 0.3207, 0.6129, 0.3208, 0.6128, 0.3152, 0.6153, 0.2702, 0.6153, 0.2758, 0.6125, 0.2759, 0.6125, 0.2703, 0.6156, 0.3095, 0.6156, 0.3151, 0.6128, 0.3152, 0.6128, 0.3096, 0.6159, 0.3488, 0.6146, 0.3544, 0.6131, 0.3489, 0.6138, 0.2646, 0.6153, 0.2702, 0.6125, 0.2703, 0.6155, 0.3039, 0.6156, 0.3095, 0.6128, 0.3096, 0.6127, 0.304, 0.6159, 0.3432, 0.6159, 0.3488, 0.6131, 0.3489, 0.6131, 0.3432, 0.6155, 0.2983, 0.6155, 0.3039, 0.6127, 0.304, 0.6127, 0.2983, 0.6158, 0.3376, 0.6159, 0.3432, 0.6131, 0.3432, 0.613, 0.3376, 0.6125, 0.2703, 0.6125, 0.2759, 0.6097, 0.2759, 0.6096, 0.2703, 0.6128, 0.3096, 0.6128, 0.3152, 0.61, 0.3152, 0.61, 0.3096, 0.6131, 0.3489, 0.6118, 0.3545, 0.6103, 0.3489, 0.611, 0.2647, 0.6125, 0.2703, 0.6096, 0.2703, 0.6127, 0.304, 0.6128, 0.3096, 0.61, 0.3096, 0.6099, 0.304, 0.6131, 0.3432, 0.6131, 0.3489, 0.6103, 0.3489, 0.6103, 0.3433, 0.6127, 0.2983, 0.6127, 0.304, 0.6099, 0.304, 0.6099, 0.2984, 0.613, 0.3376, 0.6131, 0.3432, 0.6103, 0.3433, 0.6102, 0.3377, 0.6126, 0.2927, 0.6127, 0.2983, 0.6099, 0.2984, 0.6098, 0.2928, 0.613, 0.332, 0.613, 0.3376, 0.6102, 0.3377, 0.6102, 0.3321, 0.6126, 0.2871, 0.6126, 0.2927, 0.6098, 0.2928, 0.6098, 0.2872, 0.6129, 0.3264, 0.613, 0.332, 0.6102, 0.3321, 0.6101, 0.3265, 0.6125, 0.2815, 0.6126, 0.2871, 0.6098, 0.2872, 0.6097, 0.2816, 0.6129, 0.3208, 0.6129, 0.3264, 0.6101, 0.3265, 0.6101, 0.3208, 0.6125, 0.2759, 0.6125, 0.2815, 0.6097, 0.2816, 0.6097, 0.2759, 0.6128, 0.3152, 0.6129, 0.3208, 0.6101, 0.3208, 0.61, 0.3152, 0.6102, 0.3321, 0.6102, 0.3377, 0.6074, 0.3377, 0.6074, 0.3321, 0.6098, 0.2872, 0.6098, 0.2928, 0.607, 0.2928, 0.607, 0.2872, 0.6101, 0.3265, 0.6102, 0.3321, 0.6074, 0.3321, 0.6073, 0.3265, 0.6097, 0.2816, 0.6098, 0.2872, 0.607, 0.2872, 0.6069, 0.2816, 0.6101, 0.3208, 0.6101, 0.3265, 0.6073, 0.3265, 0.6073, 0.3209, 0.6097, 0.2759, 0.6097, 0.2816, 0.6069, 0.2816, 0.6069, 0.276, 0.61, 0.3152, 0.6101, 0.3208, 0.6073, 0.3209, 0.6072, 0.3153, 0.6096, 0.2703, 0.6097, 0.2759, 0.6069, 0.276, 0.6068, 0.2704, 0.61, 0.3096, 0.61, 0.3152, 0.6072, 0.3153, 0.6072, 0.3097, 0.6103, 0.3489, 0.609, 0.3545, 0.6075, 0.349, 0.6082, 0.2648, 0.6096, 0.2703, 0.6068, 0.2704, 0.6099, 0.304, 0.61, 0.3096, 0.6072, 0.3097, 0.6071, 0.3041, 0.6103, 0.3433, 0.6103, 0.3489, 0.6075, 0.349, 0.6075, 0.3433, 0.6099, 0.2984, 0.6099, 0.304, 0.6071, 0.3041, 0.6071, 0.2985, 0.6102, 0.3377, 0.6103, 0.3433, 0.6075, 0.3433, 0.6074, 0.3377, 0.6098, 0.2928, 0.6099, 0.2984, 0.6071, 0.2985, 0.607, 0.2928, 0.6072, 0.3097, 0.6072, 0.3153, 0.6044, 0.3153, 0.6044, 0.3097, 0.6075, 0.349, 0.6062, 0.3546, 0.6047, 0.349, 0.6054, 0.2648, 0.6068, 0.2704, 0.604, 0.2704, 0.6071, 0.3041, 0.6072, 0.3097, 0.6044, 0.3097, 0.6043, 0.3041, 0.6075, 0.3433, 0.6075, 0.349, 0.6047, 0.349, 0.6047, 0.3434, 0.6071, 0.2985, 0.6071, 0.3041, 0.6043, 0.3041, 0.6043, 0.2985, 0.6074, 0.3377, 0.6075, 0.3433, 0.6047, 0.3434, 0.6046, 0.3378, 0.607, 0.2928, 0.6071, 0.2985, 0.6043, 0.2985, 0.6042, 0.2929, 0.6074, 0.3321, 0.6074, 0.3377, 0.6046, 0.3378, 0.6046, 0.3322, 0.607, 0.2872, 0.607, 0.2928, 0.6042, 0.2929, 0.6042, 0.2873, 0.6073, 0.3265, 0.6074, 0.3321, 0.6046, 0.3322, 0.6045, 0.3266, 0.6069, 0.2816, 0.607, 0.2872, 0.6042, 0.2873, 0.6041, 0.2817, 0.6073, 0.3209, 0.6073, 0.3265, 0.6045, 0.3266, 0.6045, 0.321, 0.6069, 0.276, 0.6069, 0.2816, 0.6041, 0.2817, 0.6041, 0.2761, 0.6072, 0.3153, 0.6073, 0.3209, 0.6045, 0.321, 0.6044, 0.3153, 0.6068, 0.2704, 0.6069, 0.276, 0.6041, 0.2761, 0.604, 0.2704, 0.6042, 0.2873, 0.6042, 0.2929, 0.6014, 0.2929, 0.6014, 0.2873, 0.6045, 0.3266, 0.6046, 0.3322, 0.6018, 0.3322, 0.6017, 0.3266, 0.6041, 0.2817, 0.6042, 0.2873, 0.6014, 0.2873, 0.6013, 0.2817, 0.6045, 0.321, 0.6045, 0.3266, 0.6017, 0.3266, 0.6017, 0.321, 0.6041, 0.2761, 0.6041, 0.2817, 0.6013, 0.2817, 0.6013, 0.2761, 0.6044, 0.3153, 0.6045, 0.321, 0.6017, 0.321, 0.6016, 0.3154, 0.604, 0.2704, 0.6041, 0.2761, 0.6013, 0.2761, 0.6012, 0.2705, 0.6044, 0.3097, 0.6044, 0.3153, 0.6016, 0.3154, 0.6016, 0.3098, 0.6047, 0.349, 0.6034, 0.3547, 0.6019, 0.3491, 0.6026, 0.2649, 0.604, 0.2704, 0.6012, 0.2705, 0.6043, 0.3041, 0.6044, 0.3097, 0.6016, 0.3098, 0.6015, 0.3042, 0.6047, 0.3434, 0.6047, 0.349, 0.6019, 0.3491, 0.6019, 0.3435, 0.6043, 0.2985, 0.6043, 0.3041, 0.6015, 0.3042, 0.6015, 0.2986, 0.6046, 0.3378, 0.6047, 0.3434, 0.6019, 0.3435, 0.6018, 0.3378, 0.6042, 0.2929, 0.6043, 0.2985, 0.6015, 0.2986, 0.6014, 0.2929, 0.6046, 0.3322, 0.6046, 0.3378, 0.6018, 0.3378, 0.6018, 0.3322, 0.6019, 0.3491, 0.6005, 0.3547, 0.5991, 0.3491, 0.5998, 0.2649, 0.6012, 0.2705, 0.5984, 0.2706, 0.6015, 0.3042, 0.6016, 0.3098, 0.5988, 0.3098, 0.5987, 0.3042, 0.6019, 0.3435, 0.6019, 0.3491, 0.5991, 0.3491, 0.599, 0.3435, 0.6015, 0.2986, 0.6015, 0.3042, 0.5987, 0.3042, 0.5987, 0.2986, 0.6018, 0.3378, 0.6019, 0.3435, 0.599, 0.3435, 0.599, 0.3379, 0.6014, 0.2929, 0.6015, 0.2986, 0.5987, 0.2986, 0.5986, 0.293, 0.6018, 0.3322, 0.6018, 0.3378, 0.599, 0.3379, 0.599, 0.3323, 0.6014, 0.2873, 0.6014, 0.2929, 0.5986, 0.293, 0.5986, 0.2874, 0.6017, 0.3266, 0.6018, 0.3322, 0.599, 0.3323, 0.5989, 0.3267, 0.6013, 0.2817, 0.6014, 0.2873, 0.5986, 0.2874, 0.5985, 0.2818, 0.6017, 0.321, 0.6017, 0.3266, 0.5989, 0.3267, 0.5989, 0.3211, 0.6013, 0.2761, 0.6013, 0.2817, 0.5985, 0.2818, 0.5985, 0.2762, 0.6016, 0.3154, 0.6017, 0.321, 0.5989, 0.3211, 0.5988, 0.3155, 0.6012, 0.2705, 0.6013, 0.2761, 0.5985, 0.2762, 0.5984, 0.2706, 0.6016, 0.3098, 0.6016, 0.3154, 0.5988, 0.3155, 0.5988, 0.3098, 0.5989, 0.3267, 0.599, 0.3323, 0.5961, 0.3323, 0.5961, 0.3267, 0.5985, 0.2818, 0.5986, 0.2874, 0.5958, 0.2874, 0.5957, 0.2818, 0.5989, 0.3211, 0.5989, 0.3267, 0.5961, 0.3267, 0.596, 0.3211, 0.5985, 0.2762, 0.5985, 0.2818, 0.5957, 0.2818, 0.5957, 0.2762, 0.5988, 0.3155, 0.5989, 0.3211, 0.596, 0.3211, 0.596, 0.3155, 0.5984, 0.2706, 0.5985, 0.2762, 0.5957, 0.2762, 0.5956, 0.2706, 0.5988, 0.3098, 0.5988, 0.3155, 0.596, 0.3155, 0.596, 0.3099, 0.5991, 0.3491, 0.5977, 0.3548, 0.5963, 0.3492, 0.597, 0.265, 0.5984, 0.2706, 0.5956, 0.2706, 0.5987, 0.3042, 0.5988, 0.3098, 0.596, 0.3099, 0.5959, 0.3043, 0.599, 0.3435, 0.5991, 0.3491, 0.5963, 0.3492, 0.5962, 0.3436, 0.5987, 0.2986, 0.5987, 0.3042, 0.5959, 0.3043, 0.5959, 0.2987, 0.599, 0.3379, 0.599, 0.3435, 0.5962, 0.3436, 0.5962, 0.338, 0.5986, 0.293, 0.5987, 0.2986, 0.5959, 0.2987, 0.5958, 0.2931, 0.599, 0.3323, 0.599, 0.3379, 0.5962, 0.338, 0.5961, 0.3323, 0.5986, 0.2874, 0.5986, 0.293, 0.5958, 0.2931, 0.5958, 0.2874, 0.5959, 0.3043, 0.596, 0.3099, 0.5931, 0.3099, 0.5931, 0.3043, 0.5962, 0.3436, 0.5963, 0.3492, 0.5935, 0.3492, 0.5934, 0.3436, 0.5959, 0.2987, 0.5959, 0.3043, 0.5931, 0.3043, 0.5931, 0.2987, 0.5962, 0.338, 0.5962, 0.3436, 0.5934, 0.3436, 0.5934, 0.338, 0.5958, 0.2931, 0.5959, 0.2987, 0.5931, 0.2987, 0.593, 0.2931, 0.5961, 0.3323, 0.5962, 0.338, 0.5934, 0.338, 0.5933, 0.3324, 0.5958, 0.2874, 0.5958, 0.2931, 0.593, 0.2931, 0.593, 0.2875, 0.5961, 0.3267, 0.5961, 0.3323, 0.5933, 0.3324, 0.5933, 0.3268, 0.5957, 0.2818, 0.5958, 0.2874, 0.593, 0.2875, 0.5929, 0.2819, 0.596, 0.3211, 0.5961, 0.3267, 0.5933, 0.3268, 0.5932, 0.3212, 0.5957, 0.2762, 0.5957, 0.2818, 0.5929, 0.2819, 0.5929, 0.2763, 0.596, 0.3155, 0.596, 0.3211, 0.5932, 0.3212, 0.5932, 0.3156, 0.5956, 0.2706, 0.5957, 0.2762, 0.5929, 0.2763, 0.5928, 0.2707, 0.596, 0.3099, 0.596, 0.3155, 0.5932, 0.3156, 0.5931, 0.3099, 0.5963, 0.3492, 0.5949, 0.3548, 0.5935, 0.3492, 0.5942, 0.265, 0.5956, 0.2706, 0.5928, 0.2707, 0.5929, 0.2819, 0.593, 0.2875, 0.5901, 0.2876, 0.5901, 0.2819, 0.5932, 0.3212, 0.5933, 0.3268, 0.5905, 0.3268, 0.5904, 0.3212, 0.5929, 0.2763, 0.5929, 0.2819, 0.5901, 0.2819, 0.5901, 0.2763, 0.5932, 0.3156, 0.5932, 0.3212, 0.5904, 0.3212, 0.5904, 0.3156, 0.5928, 0.2707, 0.5929, 0.2763, 0.5901, 0.2763, 0.59, 0.2707, 0.5931, 0.3099, 0.5932, 0.3156, 0.5904, 0.3156, 0.5903, 0.31, 0.5935, 0.3492, 0.5921, 0.3549, 0.5907, 0.3493, 0.5914, 0.2651, 0.5928, 0.2707, 0.59, 0.2707, 0.5931, 0.3043, 0.5931, 0.3099, 0.5903, 0.31, 0.5903, 0.3044, 0.5934, 0.3436, 0.5935, 0.3492, 0.5907, 0.3493, 0.5906, 0.3437, 0.5931, 0.2987, 0.5931, 0.3043, 0.5903, 0.3044, 0.5902, 0.2988, 0.5934, 0.338, 0.5934, 0.3436, 0.5906, 0.3437, 0.5906, 0.3381, 0.593, 0.2931, 0.5931, 0.2987, 0.5902, 0.2988, 0.5902, 0.2932, 0.5933, 0.3324, 0.5934, 0.338, 0.5906, 0.3381, 0.5905, 0.3324, 0.593, 0.2875, 0.593, 0.2931, 0.5902, 0.2932, 0.5901, 0.2876, 0.5933, 0.3268, 0.5933, 0.3324, 0.5905, 0.3324, 0.5905, 0.3268, 0.5902, 0.2988, 0.5903, 0.3044, 0.5875, 0.3044, 0.5874, 0.2988, 0.5906, 0.3381, 0.5906, 0.3437, 0.5878, 0.3437, 0.5878, 0.3381, 0.5902, 0.2932, 0.5902, 0.2988, 0.5874, 0.2988, 0.5874, 0.2932, 0.5905, 0.3324, 0.5906, 0.3381, 0.5878, 0.3381, 0.5877, 0.3325, 0.5901, 0.2876, 0.5902, 0.2932, 0.5874, 0.2932, 0.5873, 0.2876, 0.5905, 0.3268, 0.5905, 0.3324, 0.5877, 0.3325, 0.5877, 0.3269, 0.5901, 0.2819, 0.5901, 0.2876, 0.5873, 0.2876, 0.5873, 0.282, 0.5904, 0.3212, 0.5905, 0.3268, 0.5877, 0.3269, 0.5876, 0.3213, 0.5901, 0.2763, 0.5901, 0.2819, 0.5873, 0.282, 0.5872, 0.2764, 0.5904, 0.3156, 0.5904, 0.3212, 0.5876, 0.3213, 0.5876, 0.3157, 0.59, 0.2707, 0.5901, 0.2763, 0.5872, 0.2764, 0.5872, 0.2708, 0.5903, 0.31, 0.5904, 0.3156, 0.5876, 0.3157, 0.5875, 0.3101, 0.5907, 0.3493, 0.5893, 0.3549, 0.5879, 0.3493, 0.5886, 0.2651, 0.59, 0.2707, 0.5872, 0.2708, 0.5903, 0.3044, 0.5903, 0.31, 0.5875, 0.3101, 0.5875, 0.3044, 0.5906, 0.3437, 0.5907, 0.3493, 0.5879, 0.3493, 0.5878, 0.3437, 0.5872, 0.2764, 0.5873, 0.282, 0.5845, 0.282, 0.5844, 0.2764, 0.5876, 0.3157, 0.5876, 0.3213, 0.5848, 0.3213, 0.5848, 0.3157, 0.5872, 0.2708, 0.5872, 0.2764, 0.5844, 0.2764, 0.5844, 0.2708, 0.5875, 0.3101, 0.5876, 0.3157, 0.5848, 0.3157, 0.5847, 0.3101, 0.5879, 0.3493, 0.5865, 0.355, 0.5851, 0.3494, 0.5857, 0.2652, 0.5872, 0.2708, 0.5844, 0.2708, 0.5875, 0.3044, 0.5875, 0.3101, 0.5847, 0.3101, 0.5847, 0.3045, 0.5878, 0.3437, 0.5879, 0.3493, 0.5851, 0.3494, 0.585, 0.3438, 0.5874, 0.2988, 0.5875, 0.3044, 0.5847, 0.3045, 0.5846, 0.2989, 0.5878, 0.3381, 0.5878, 0.3437, 0.585, 0.3438, 0.585, 0.3382, 0.5874, 0.2932, 0.5874, 0.2988, 0.5846, 0.2989, 0.5846, 0.2933, 0.5877, 0.3325, 0.5878, 0.3381, 0.585, 0.3382, 0.5849, 0.3326, 0.5873, 0.2876, 0.5874, 0.2932, 0.5846, 0.2933, 0.5845, 0.2877, 0.5877, 0.3269, 0.5877, 0.3325, 0.5849, 0.3326, 0.5849, 0.3269, 0.5873, 0.282, 0.5873, 0.2876, 0.5845, 0.2877, 0.5845, 0.282, 0.5876, 0.3213, 0.5877, 0.3269, 0.5849, 0.3269, 0.5848, 0.3213, 0.585, 0.3382, 0.585, 0.3438, 0.5822, 0.3438, 0.5822, 0.3382, 0.5846, 0.2933, 0.5846, 0.2989, 0.5818, 0.2989, 0.5818, 0.2933, 0.5849, 0.3326, 0.585, 0.3382, 0.5822, 0.3382, 0.5821, 0.3326, 0.5845, 0.2877, 0.5846, 0.2933, 0.5818, 0.2933, 0.5817, 0.2877, 0.5849, 0.3269, 0.5849, 0.3326, 0.5821, 0.3326, 0.5821, 0.327, 0.5845, 0.282, 0.5845, 0.2877, 0.5817, 0.2877, 0.5817, 0.2821, 0.5848, 0.3213, 0.5849, 0.3269, 0.5821, 0.327, 0.582, 0.3214, 0.5844, 0.2764, 0.5845, 0.282, 0.5817, 0.2821, 0.5816, 0.2765, 0.5848, 0.3157, 0.5848, 0.3213, 0.582, 0.3214, 0.582, 0.3158, 0.5844, 0.2708, 0.5844, 0.2764, 0.5816, 0.2765, 0.5816, 0.2709, 0.5847, 0.3101, 0.5848, 0.3157, 0.582, 0.3158, 0.5819, 0.3102, 0.5851, 0.3494, 0.5837, 0.355, 0.5823, 0.3494, 0.5829, 0.2652, 0.5844, 0.2708, 0.5816, 0.2709, 0.5847, 0.3045, 0.5847, 0.3101, 0.5819, 0.3102, 0.5819, 0.3045, 0.585, 0.3438, 0.5851, 0.3494, 0.5823, 0.3494, 0.5822, 0.3438, 0.5846, 0.2989, 0.5847, 0.3045, 0.5819, 0.3045, 0.5818, 0.2989, 0.582, 0.3158, 0.582, 0.3214, 0.5792, 0.3214, 0.5792, 0.3158, 0.5816, 0.2709, 0.5816, 0.2765, 0.5788, 0.2765, 0.5788, 0.2709, 0.5819, 0.3102, 0.582, 0.3158, 0.5792, 0.3158, 0.5791, 0.3102, 0.5823, 0.3494, 0.5809, 0.3551, 0.5795, 0.3495, 0.5801, 0.2653, 0.5816, 0.2709, 0.5788, 0.2709, 0.5819, 0.3045, 0.5819, 0.3102, 0.5791, 0.3102, 0.5791, 0.3046, 0.5822, 0.3438, 0.5823, 0.3494, 0.5795, 0.3495, 0.5794, 0.3439, 0.5818, 0.2989, 0.5819, 0.3045, 0.5791, 0.3046, 0.579, 0.299, 0.5822, 0.3382, 0.5822, 0.3438, 0.5794, 0.3439, 0.5794, 0.3383, 0.5818, 0.2933, 0.5818, 0.2989, 0.579, 0.299, 0.579, 0.2934, 0.5821, 0.3326, 0.5822, 0.3382, 0.5794, 0.3383, 0.5793, 0.3327, 0.5817, 0.2877, 0.5818, 0.2933, 0.579, 0.2934, 0.5789, 0.2878, 0.5821, 0.327, 0.5821, 0.3326, 0.5793, 0.3327, 0.5793, 0.3271, 0.5817, 0.2821, 0.5817, 0.2877, 0.5789, 0.2878, 0.5789, 0.2822, 0.582, 0.3214, 0.5821, 0.327, 0.5793, 0.3271, 0.5792, 0.3214, 0.5816, 0.2765, 0.5817, 0.2821, 0.5789, 0.2822, 0.5788, 0.2765, 0.579, 0.2934, 0.579, 0.299, 0.5762, 0.299, 0.5762, 0.2934, 0.5793, 0.3327, 0.5794, 0.3383, 0.5765, 0.3383, 0.5765, 0.3327, 0.5789, 0.2878, 0.579, 0.2934, 0.5762, 0.2934, 0.5761, 0.2878, 0.5793, 0.3271, 0.5793, 0.3327, 0.5765, 0.3327, 0.5765, 0.3271, 0.5789, 0.2822, 0.5789, 0.2878, 0.5761, 0.2878, 0.5761, 0.2822, 0.5792, 0.3214, 0.5793, 0.3271, 0.5765, 0.3271, 0.5764, 0.3215, 0.5788, 0.2765, 0.5789, 0.2822, 0.5761, 0.2822, 0.576, 0.2766, 0.5792, 0.3158, 0.5792, 0.3214, 0.5764, 0.3215, 0.5764, 0.3159, 0.5788, 0.2709, 0.5788, 0.2765, 0.576, 0.2766, 0.576, 0.271, 0.5791, 0.3102, 0.5792, 0.3158, 0.5764, 0.3159, 0.5763, 0.3103, 0.5795, 0.3495, 0.5781, 0.3551, 0.5766, 0.3496, 0.5773, 0.2653, 0.5788, 0.2709, 0.576, 0.271, 0.5791, 0.3046, 0.5791, 0.3102, 0.5763, 0.3103, 0.5763, 0.3047, 0.5794, 0.3439, 0.5795, 0.3495, 0.5766, 0.3496, 0.5766, 0.3439, 0.579, 0.299, 0.5791, 0.3046, 0.5763, 0.3047, 0.5762, 0.299, 0.5794, 0.3383, 0.5794, 0.3439, 0.5766, 0.3439, 0.5765, 0.3383, 0.576, 0.271, 0.576, 0.2766, 0.5732, 0.2766, 0.5732, 0.271, 0.5763, 0.3103, 0.5764, 0.3159, 0.5736, 0.3159, 0.5735, 0.3103, 0.5766, 0.3496, 0.5753, 0.3552, 0.5738, 0.3496, 0.5745, 0.2654, 0.576, 0.271, 0.5732, 0.271, 0.5763, 0.3047, 0.5763, 0.3103, 0.5735, 0.3103, 0.5735, 0.3047, 0.5766, 0.3439, 0.5766, 0.3496, 0.5738, 0.3496, 0.5738, 0.344, 0.5762, 0.299, 0.5763, 0.3047, 0.5735, 0.3047, 0.5734, 0.2991, 0.5765, 0.3383, 0.5766, 0.3439, 0.5738, 0.344, 0.5737, 0.3384, 0.5762, 0.2934, 0.5762, 0.299, 0.5734, 0.2991, 0.5734, 0.2935, 0.5765, 0.3327, 0.5765, 0.3383, 0.5737, 0.3384, 0.5737, 0.3328, 0.5761, 0.2878, 0.5762, 0.2934, 0.5734, 0.2935, 0.5733, 0.2879, 0.5765, 0.3271, 0.5765, 0.3327, 0.5737, 0.3328, 0.5736, 0.3272, 0.5761, 0.2822, 0.5761, 0.2878, 0.5733, 0.2879, 0.5733, 0.2823, 0.5764, 0.3215, 0.5765, 0.3271, 0.5736, 0.3272, 0.5736, 0.3215, 0.576, 0.2766, 0.5761, 0.2822, 0.5733, 0.2823, 0.5732, 0.2766, 0.5764, 0.3159, 0.5764, 0.3215, 0.5736, 0.3215, 0.5736, 0.3159, 0.5737, 0.3328, 0.5737, 0.3384, 0.5709, 0.3384, 0.5709, 0.3328, 0.5733, 0.2879, 0.5734, 0.2935, 0.5706, 0.2935, 0.5705, 0.2879, 0.5736, 0.3272, 0.5737, 0.3328, 0.5709, 0.3328, 0.5708, 0.3272, 0.5733, 0.2823, 0.5733, 0.2879, 0.5705, 0.2879, 0.5705, 0.2823, 0.5736, 0.3215, 0.5736, 0.3272, 0.5708, 0.3272, 0.5708, 0.3216, 0.5732, 0.2766, 0.5733, 0.2823, 0.5705, 0.2823, 0.5704, 0.2767, 0.5736, 0.3159, 0.5736, 0.3215, 0.5708, 0.3216, 0.5707, 0.316, 0.5732, 0.271, 0.5732, 0.2766, 0.5704, 0.2767, 0.5704, 0.2711, 0.5735, 0.3103, 0.5736, 0.3159, 0.5707, 0.316, 0.5707, 0.3104, 0.5738, 0.3496, 0.5725, 0.3552, 0.571, 0.3497, 0.5717, 0.2655, 0.5732, 0.271, 0.5704, 0.2711, 0.5735, 0.3047, 0.5735, 0.3103, 0.5707, 0.3104, 0.5706, 0.3048, 0.5738, 0.344, 0.5738, 0.3496, 0.571, 0.3497, 0.571, 0.344, 0.5734, 0.2991, 0.5735, 0.3047, 0.5706, 0.3048, 0.5706, 0.2992, 0.5737, 0.3384, 0.5738, 0.344, 0.571, 0.344, 0.5709, 0.3384, 0.5734, 0.2935, 0.5734, 0.2991, 0.5706, 0.2992, 0.5706, 0.2935, 0.5707, 0.3104, 0.5707, 0.316, 0.5679, 0.316, 0.5679, 0.3104, 0.571, 0.3497, 0.5697, 0.3553, 0.5682, 0.3497, 0.5689, 0.2655, 0.5704, 0.2711, 0.5676, 0.2711, 0.5706, 0.3048, 0.5707, 0.3104, 0.5679, 0.3104, 0.5678, 0.3048, 0.571, 0.344, 0.571, 0.3497, 0.5682, 0.3497, 0.5682, 0.3441, 0.5706, 0.2992, 0.5706, 0.3048, 0.5678, 0.3048, 0.5678, 0.2992, 0.5709, 0.3384, 0.571, 0.344, 0.5682, 0.3441, 0.5681, 0.3385, 0.5706, 0.2935, 0.5706, 0.2992, 0.5678, 0.2992, 0.5677, 0.2936, 0.5709, 0.3328, 0.5709, 0.3384, 0.5681, 0.3385, 0.5681, 0.3329, 0.5705, 0.2879, 0.5706, 0.2935, 0.5677, 0.2936, 0.5677, 0.288, 0.5708, 0.3272, 0.5709, 0.3328, 0.5681, 0.3329, 0.568, 0.3273, 0.5705, 0.2823, 0.5705, 0.2879, 0.5677, 0.288, 0.5677, 0.2824, 0.5708, 0.3216, 0.5708, 0.3272, 0.568, 0.3273, 0.568, 0.3217, 0.5704, 0.2767, 0.5705, 0.2823, 0.5677, 0.2824, 0.5676, 0.2768, 0.5707, 0.316, 0.5708, 0.3216, 0.568, 0.3217, 0.5679, 0.316, 0.5704, 0.2711, 0.5704, 0.2767, 0.5676, 0.2768, 0.5676, 0.2711, 0.5677, 0.288, 0.5677, 0.2936, 0.5649, 0.2936, 0.5649, 0.288, 0.568, 0.3273, 0.5681, 0.3329, 0.5653, 0.3329, 0.5652, 0.3273, 0.5677, 0.2824, 0.5677, 0.288, 0.5649, 0.288, 0.5648, 0.2824, 0.568, 0.3217, 0.568, 0.3273, 0.5652, 0.3273, 0.5652, 0.3217, 0.5676, 0.2768, 0.5677, 0.2824, 0.5648, 0.2824, 0.5648, 0.2768, 0.5679, 0.316, 0.568, 0.3217, 0.5652, 0.3217, 0.5651, 0.3161, 0.5676, 0.2711, 0.5676, 0.2768, 0.5648, 0.2768, 0.5648, 0.2712, 0.5679, 0.3104, 0.5679, 0.316, 0.5651, 0.3161, 0.5651, 0.3105, 0.5682, 0.3497, 0.5669, 0.3554, 0.5654, 0.3498, 0.5661, 0.2656, 0.5676, 0.2711, 0.5648, 0.2712, 0.5678, 0.3048, 0.5679, 0.3104, 0.5651, 0.3105, 0.565, 0.3049, 0.5682, 0.3441, 0.5682, 0.3497, 0.5654, 0.3498, 0.5654, 0.3442, 0.5678, 0.2992, 0.5678, 0.3048, 0.565, 0.3049, 0.565, 0.2993, 0.5681, 0.3385, 0.5682, 0.3441, 0.5654, 0.3442, 0.5653, 0.3385, 0.5677, 0.2936, 0.5678, 0.2992, 0.565, 0.2993, 0.5649, 0.2936, 0.5681, 0.3329, 0.5681, 0.3385, 0.5653, 0.3385, 0.5653, 0.3329, 0.5633, 0.2656, 0.5648, 0.2712, 0.5619, 0.2713, 0.565, 0.3049, 0.5651, 0.3105, 0.5623, 0.3105, 0.5622, 0.3049, 0.5654, 0.3442, 0.5654, 0.3498, 0.5626, 0.3498, 0.5626, 0.3442, 0.565, 0.2993, 0.565, 0.3049, 0.5622, 0.3049, 0.5622, 0.2993, 0.5653, 0.3385, 0.5654, 0.3442, 0.5626, 0.3442, 0.5625, 0.3386, 0.5649, 0.2936, 0.565, 0.2993, 0.5622, 0.2993, 0.5621, 0.2937, 0.5653, 0.3329, 0.5653, 0.3385, 0.5625, 0.3386, 0.5625, 0.333, 0.5649, 0.288, 0.5649, 0.2936, 0.5621, 0.2937, 0.5621, 0.2881, 0.5652, 0.3273, 0.5653, 0.3329, 0.5625, 0.333, 0.5624, 0.3274, 0.5648, 0.2824, 0.5649, 0.288, 0.5621, 0.2881, 0.562, 0.2825, 0.5652, 0.3217, 0.5652, 0.3273, 0.5624, 0.3274, 0.5624, 0.3218, 0.5648, 0.2768, 0.5648, 0.2824, 0.562, 0.2825, 0.562, 0.2769, 0.5651, 0.3161, 0.5652, 0.3217, 0.5624, 0.3218, 0.5623, 0.3162, 0.5648, 0.2712, 0.5648, 0.2768, 0.562, 0.2769, 0.5619, 0.2713, 0.5651, 0.3105, 0.5651, 0.3161, 0.5623, 0.3162, 0.5623, 0.3105, 0.5654, 0.3498, 0.5641, 0.3554, 0.5626, 0.3498, 0.562, 0.2825, 0.5621, 0.2881, 0.5593, 0.2881, 0.5592, 0.2825, 0.5624, 0.3218, 0.5624, 0.3274, 0.5596, 0.3274, 0.5596, 0.3218, 0.562, 0.2769, 0.562, 0.2825, 0.5592, 0.2825, 0.5592, 0.2769, 0.5623, 0.3162, 0.5624, 0.3218, 0.5596, 0.3218, 0.5595, 0.3162, 0.5619, 0.2713, 0.562, 0.2769, 0.5592, 0.2769, 0.5591, 0.2713, 0.5623, 0.3105, 0.5623, 0.3162, 0.5595, 0.3162, 0.5595, 0.3106, 0.5626, 0.3498, 0.5613, 0.3555, 0.5598, 0.3499, 0.5605, 0.2657, 0.5619, 0.2713, 0.5591, 0.2713, 0.5622, 0.3049, 0.5623, 0.3105, 0.5595, 0.3106, 0.5594, 0.305, 0.5626, 0.3442, 0.5626, 0.3498, 0.5598, 0.3499, 0.5598, 0.3443, 0.5622, 0.2993, 0.5622, 0.3049, 0.5594, 0.305, 0.5594, 0.2994, 0.5625, 0.3386, 0.5626, 0.3442, 0.5598, 0.3443, 0.5597, 0.3387, 0.5621, 0.2937, 0.5622, 0.2993, 0.5594, 0.2994, 0.5593, 0.2938, 0.5625, 0.333, 0.5625, 0.3386, 0.5597, 0.3387, 0.5597, 0.333, 0.5621, 0.2881, 0.5621, 0.2937, 0.5593, 0.2938, 0.5593, 0.2881, 0.5624, 0.3274, 0.5625, 0.333, 0.5597, 0.333, 0.5596, 0.3274, 0.6496, 0.3425, 0.6496, 0.3482, 0.6468, 0.3482, 0.6467, 0.3426, 0.6492, 0.2976, 0.6492, 0.3033, 0.6464, 0.3033, 0.6464, 0.2977, 0.6495, 0.3369, 0.6496, 0.3425, 0.6467, 0.3426, 0.6467, 0.337, 0.6491, 0.292, 0.6492, 0.2976, 0.6464, 0.2977, 0.6463, 0.2921, 0.6495, 0.3313, 0.6495, 0.3369, 0.6467, 0.337, 0.6467, 0.3314, 0.6491, 0.2864, 0.6491, 0.292, 0.6463, 0.2921, 0.6463, 0.2865, 0.6494, 0.3257, 0.6495, 0.3313, 0.6467, 0.3314, 0.6466, 0.3258, 0.649, 0.2808, 0.6491, 0.2864, 0.6463, 0.2865, 0.6462, 0.2809, 0.6494, 0.3201, 0.6494, 0.3257, 0.6466, 0.3258, 0.6466, 0.3201, 0.649, 0.2752, 0.649, 0.2808, 0.6462, 0.2809, 0.6462, 0.2752, 0.6493, 0.3145, 0.6494, 0.3201, 0.6466, 0.3201, 0.6465, 0.3145, 0.6489, 0.2696, 0.649, 0.2752, 0.6462, 0.2752, 0.6461, 0.2696, 0.6493, 0.3089, 0.6493, 0.3145, 0.6465, 0.3145, 0.6465, 0.3089, 0.6496, 0.3482, 0.6482, 0.3538, 0.6468, 0.3482, 0.6475, 0.264, 0.6489, 0.2696, 0.6461, 0.2696, 0.6492, 0.3033, 0.6493, 0.3089, 0.6465, 0.3089, 0.6464, 0.3033, 0.6466, 0.3201, 0.6466, 0.3258, 0.6438, 0.3258, 0.6438, 0.3202, 0.6462, 0.2752, 0.6462, 0.2809, 0.6434, 0.2809, 0.6434, 0.2753, 0.6465, 0.3145, 0.6466, 0.3201, 0.6438, 0.3202, 0.6437, 0.3146, 0.6461, 0.2696, 0.6462, 0.2752, 0.6434, 0.2753, 0.6433, 0.2697, 0.6465, 0.3089, 0.6465, 0.3145, 0.6437, 0.3146, 0.6437, 0.309, 0.6468, 0.3482, 0.6454, 0.3538, 0.644, 0.3483, 0.6447, 0.2641, 0.6461, 0.2696, 0.6433, 0.2697, 0.6464, 0.3033, 0.6465, 0.3089, 0.6437, 0.309, 0.6436, 0.3034, 0.6467, 0.3426, 0.6468, 0.3482, 0.644, 0.3483, 0.6439, 0.3426, 0.6464, 0.2977, 0.6464, 0.3033, 0.6436, 0.3034, 0.6436, 0.2978, 0.6467, 0.337, 0.6467, 0.3426, 0.6439, 0.3426, 0.6439, 0.337, 0.6463, 0.2921, 0.6464, 0.2977, 0.6436, 0.2978, 0.6435, 0.2921, 0.6467, 0.3314, 0.6467, 0.337, 0.6439, 0.337, 0.6438, 0.3314, 0.6463, 0.2865, 0.6463, 0.2921, 0.6435, 0.2921, 0.6435, 0.2865, 0.6466, 0.3258, 0.6467, 0.3314, 0.6438, 0.3314, 0.6438, 0.3258, 0.6462, 0.2809, 0.6463, 0.2865, 0.6435, 0.2865, 0.6434, 0.2809, 0.6436, 0.2978, 0.6436, 0.3034, 0.6408, 0.3034, 0.6408, 0.2978, 0.6439, 0.337, 0.6439, 0.3426, 0.6411, 0.3427, 0.6411, 0.3371, 0.6435, 0.2921, 0.6436, 0.2978, 0.6408, 0.2978, 0.6407, 0.2922, 0.6438, 0.3314, 0.6439, 0.337, 0.6411, 0.3371, 0.641, 0.3315, 0.6435, 0.2865, 0.6435, 0.2921, 0.6407, 0.2922, 0.6407, 0.2866, 0.6438, 0.3258, 0.6438, 0.3314, 0.641, 0.3315, 0.641, 0.3259, 0.6434, 0.2809, 0.6435, 0.2865, 0.6407, 0.2866, 0.6406, 0.281, 0.6438, 0.3202, 0.6438, 0.3258, 0.641, 0.3259, 0.6409, 0.3203, 0.6434, 0.2753, 0.6434, 0.2809, 0.6406, 0.281, 0.6406, 0.2754, 0.6437, 0.3146, 0.6438, 0.3202, 0.6409, 0.3203, 0.6409, 0.3146, 0.6433, 0.2697, 0.6434, 0.2753, 0.6406, 0.2754, 0.6405, 0.2697, 0.6437, 0.309, 0.6437, 0.3146, 0.6409, 0.3146, 0.6408, 0.309, 0.644, 0.3483, 0.6426, 0.3539, 0.6412, 0.3483, 0.6419, 0.2641, 0.6433, 0.2697, 0.6405, 0.2697, 0.6436, 0.3034, 0.6437, 0.309, 0.6408, 0.309, 0.6408, 0.3034, 0.6439, 0.3426, 0.644, 0.3483, 0.6412, 0.3483, 0.6411, 0.3427, 0.6406, 0.2754, 0.6406, 0.281, 0.6378, 0.281, 0.6378, 0.2754, 0.6409, 0.3146, 0.6409, 0.3203, 0.6381, 0.3203, 0.6381, 0.3147, 0.6405, 0.2697, 0.6406, 0.2754, 0.6378, 0.2754, 0.6377, 0.2698, 0.6408, 0.309, 0.6409, 0.3146, 0.6381, 0.3147, 0.638, 0.3091, 0.6412, 0.3483, 0.6398, 0.354, 0.6384, 0.3484, 0.6391, 0.2642, 0.6405, 0.2697, 0.6377, 0.2698, 0.6408, 0.3034, 0.6408, 0.309, 0.638, 0.3091, 0.638, 0.3035, 0.6411, 0.3427, 0.6412, 0.3483, 0.6384, 0.3484, 0.6383, 0.3428, 0.6408, 0.2978, 0.6408, 0.3034, 0.638, 0.3035, 0.6379, 0.2979, 0.6411, 0.3371, 0.6411, 0.3427, 0.6383, 0.3428, 0.6383, 0.3371, 0.6407, 0.2922, 0.6408, 0.2978, 0.6379, 0.2979, 0.6379, 0.2922, 0.641, 0.3315, 0.6411, 0.3371, 0.6383, 0.3371, 0.6382, 0.3315, 0.6407, 0.2866, 0.6407, 0.2922, 0.6379, 0.2922, 0.6379, 0.2866, 0.641, 0.3259, 0.641, 0.3315, 0.6382, 0.3315, 0.6382, 0.3259, 0.6406, 0.281, 0.6407, 0.2866, 0.6379, 0.2866, 0.6378, 0.281, 0.6409, 0.3203, 0.641, 0.3259, 0.6382, 0.3259, 0.6381, 0.3203, 0.6383, 0.3371, 0.6383, 0.3428, 0.6355, 0.3428, 0.6355, 0.3372, 0.6379, 0.2922, 0.6379, 0.2979, 0.6351, 0.2979, 0.6351, 0.2923, 0.6382, 0.3315, 0.6383, 0.3371, 0.6355, 0.3372, 0.6354, 0.3316, 0.6379, 0.2866, 0.6379, 0.2922, 0.6351, 0.2923, 0.635, 0.2867, 0.6382, 0.3259, 0.6382, 0.3315, 0.6354, 0.3316, 0.6354, 0.326, 0.6378, 0.281, 0.6379, 0.2866, 0.635, 0.2867, 0.635, 0.2811, 0.6381, 0.3203, 0.6382, 0.3259, 0.6354, 0.326, 0.6353, 0.3204, 0.6378, 0.2754, 0.6378, 0.281, 0.635, 0.2811, 0.635, 0.2755, 0.6381, 0.3147, 0.6381, 0.3203, 0.6353, 0.3204, 0.6353, 0.3148, 0.6377, 0.2698, 0.6378, 0.2754, 0.635, 0.2755, 0.6349, 0.2699, 0.638, 0.3091, 0.6381, 0.3147, 0.6353, 0.3148, 0.6352, 0.3091, 0.6384, 0.3484, 0.637, 0.354, 0.6356, 0.3484, 0.6363, 0.2642, 0.6377, 0.2698, 0.6349, 0.2699, 0.638, 0.3035, 0.638, 0.3091, 0.6352, 0.3091, 0.6352, 0.3035, 0.6383, 0.3428, 0.6384, 0.3484, 0.6356, 0.3484, 0.6355, 0.3428, 0.6379, 0.2979, 0.638, 0.3035, 0.6352, 0.3035, 0.6351, 0.2979, 0.6353, 0.3148, 0.6353, 0.3204, 0.6325, 0.3204, 0.6325, 0.3148, 0.6349, 0.2699, 0.635, 0.2755, 0.6321, 0.2755, 0.6321, 0.2699, 0.6352, 0.3091, 0.6353, 0.3148, 0.6325, 0.3148, 0.6324, 0.3092, 0.6356, 0.3484, 0.6342, 0.3541, 0.6328, 0.3485, 0.6335, 0.2643, 0.6349, 0.2699, 0.6321, 0.2699, 0.6352, 0.3035, 0.6352, 0.3091, 0.6324, 0.3092, 0.6324, 0.3036, 0.6355, 0.3428, 0.6356, 0.3484, 0.6328, 0.3485, 0.6327, 0.3429, 0.6351, 0.2979, 0.6352, 0.3035, 0.6324, 0.3036, 0.6323, 0.298, 0.6355, 0.3372, 0.6355, 0.3428, 0.6327, 0.3429, 0.6327, 0.3373, 0.6351, 0.2923, 0.6351, 0.2979, 0.6323, 0.298, 0.6323, 0.2924, 0.6354, 0.3316, 0.6355, 0.3372, 0.6327, 0.3373, 0.6326, 0.3316, 0.635, 0.2867, 0.6351, 0.2923, 0.6323, 0.2924, 0.6322, 0.2867, 0.6354, 0.326, 0.6354, 0.3316, 0.6326, 0.3316, 0.6326, 0.326, 0.635, 0.2811, 0.635, 0.2867, 0.6322, 0.2867, 0.6322, 0.2811, 0.6353, 0.3204, 0.6354, 0.326, 0.6326, 0.326, 0.6325, 0.3204, 0.635, 0.2755, 0.635, 0.2811, 0.6322, 0.2811, 0.6321, 0.2755, 0.6323, 0.2924, 0.6323, 0.298, 0.6295, 0.298, 0.6295, 0.2924, 0.6326, 0.3316, 0.6327, 0.3373, 0.6299, 0.3373, 0.6298, 0.3317, 0.6322, 0.2867, 0.6323, 0.2924, 0.6295, 0.2924, 0.6294, 0.2868, 0.6326, 0.326, 0.6326, 0.3316, 0.6298, 0.3317, 0.6298, 0.3261, 0.6322, 0.2811, 0.6322, 0.2867, 0.6294, 0.2868, 0.6294, 0.2812, 0.6325, 0.3204, 0.6326, 0.326, 0.6298, 0.3261, 0.6297, 0.3205, 0.6321, 0.2755, 0.6322, 0.2811, 0.6294, 0.2812, 0.6293, 0.2756, 0.6325, 0.3148, 0.6325, 0.3204, 0.6297, 0.3205, 0.6297, 0.3149, 0.6321, 0.2699, 0.6321, 0.2755, 0.6293, 0.2756, 0.6293, 0.27, 0.6324, 0.3092, 0.6325, 0.3148, 0.6297, 0.3149, 0.6296, 0.3092, 0.6328, 0.3485, 0.6314, 0.3541, 0.63, 0.3485, 0.6306, 0.2643, 0.6321, 0.2699, 0.6293, 0.27, 0.6324, 0.3036, 0.6324, 0.3092, 0.6296, 0.3092, 0.6296, 0.3036, 0.6327, 0.3429, 0.6328, 0.3485, 0.63, 0.3485, 0.6299, 0.3429, 0.6323, 0.298, 0.6324, 0.3036, 0.6296, 0.3036, 0.6295, 0.298, 0.6327, 0.3373, 0.6327, 0.3429, 0.6299, 0.3429, 0.6299, 0.3373, 0.6293, 0.27, 0.6293, 0.2756, 0.6265, 0.2756, 0.6265, 0.27, 0.6296, 0.3092, 0.6297, 0.3149, 0.6269, 0.3149, 0.6268, 0.3093, 0.63, 0.3485, 0.6286, 0.3542, 0.6272, 0.3486, 0.6278, 0.2644, 0.6293, 0.27, 0.6265, 0.27, 0.6296, 0.3036, 0.6296, 0.3092, 0.6268, 0.3093, 0.6268, 0.3037, 0.6299, 0.3429, 0.63, 0.3485, 0.6272, 0.3486, 0.6271, 0.343, 0.6295, 0.298, 0.6296, 0.3036, 0.6268, 0.3037, 0.6267, 0.2981, 0.6299, 0.3373, 0.6299, 0.3429, 0.6271, 0.343, 0.6271, 0.3374, 0.6295, 0.2924, 0.6295, 0.298, 0.6267, 0.2981, 0.6267, 0.2925, 0.6298, 0.3317, 0.6299, 0.3373, 0.6271, 0.3374, 0.627, 0.3317, 0.6294, 0.2868, 0.6295, 0.2924, 0.6267, 0.2925, 0.6266, 0.2869, 0.6298, 0.3261, 0.6298, 0.3317, 0.627, 0.3317, 0.627, 0.3261, 0.6294, 0.2812, 0.6294, 0.2868, 0.6266, 0.2869, 0.6266, 0.2812, 0.6297, 0.3205, 0.6298, 0.3261, 0.627, 0.3261, 0.6269, 0.3205, 0.6293, 0.2756, 0.6294, 0.2812, 0.6266, 0.2812, 0.6265, 0.2756, 0.6297, 0.3149, 0.6297, 0.3205, 0.6269, 0.3205, 0.6269, 0.3149])
me_sphere.materials.append(mat_material_001)
me_sphere.use_remesh_fix_poles = True
me_sphere.use_remesh_preserve_attributes = False
me_sphere.update()

# ---- objects
ob_bacca = bpy.data.objects.new('bacca', me_sphere)

# ---- transforms, parenting, visibility, modifiers, constraints
ob_bacca.location = (0.0, 0.0, 0.0)
ob_bacca.scale = (0.03852, 0.03486, 0.05502)

# ---- collection membership
col_collection.objects.link(ob_bacca)

# ---- scene / render settings (as saved in the file)
scene.frame_start = 1; scene.frame_end = 250; scene.frame_set(1)
scene.render.engine = 'BLENDER_EEVEE_NEXT'
scene.cycles.use_denoising = False
scene.cycles.samples = 128
scene.cycles.sampling_pattern = 'TABULATED_SOBOL'
scene.cycles.use_adaptive_sampling = False
scene.cycles.use_light_tree = False
scene.view_settings.view_transform = 'Filmic'
bpy.context.view_layer.update()

# ---- added for rendering (the .blend has no active camera and no usable light): camera, sun
cam_auto = bpy.data.cameras.new('AutoCamera')
cam_auto.lens = 50.0
cam_auto.sensor_width = 36.0
cam_auto.clip_end = 1000.0
ob_auto_camera = bpy.data.objects.new('AutoCamera', cam_auto)
scene.collection.objects.link(ob_auto_camera)
ob_auto_camera.location = (0.185045, -0.222054, 0.148036)
ob_auto_camera.rotation_euler = (1.09748, -7.21219e-08, 0.694738)
scene.camera = ob_auto_camera
light_auto_sun = bpy.data.lights.new('AutoSun', 'SUN')
light_auto_sun.energy = 3.0
light_auto_sun.angle = 0.0523599
ob_auto_sun = bpy.data.objects.new('AutoSun', light_auto_sun)
scene.collection.objects.link(ob_auto_sun)
ob_auto_sun.rotation_euler = (0.872665, 0.174533, 0.523599)
bpy.context.view_layer.update()
